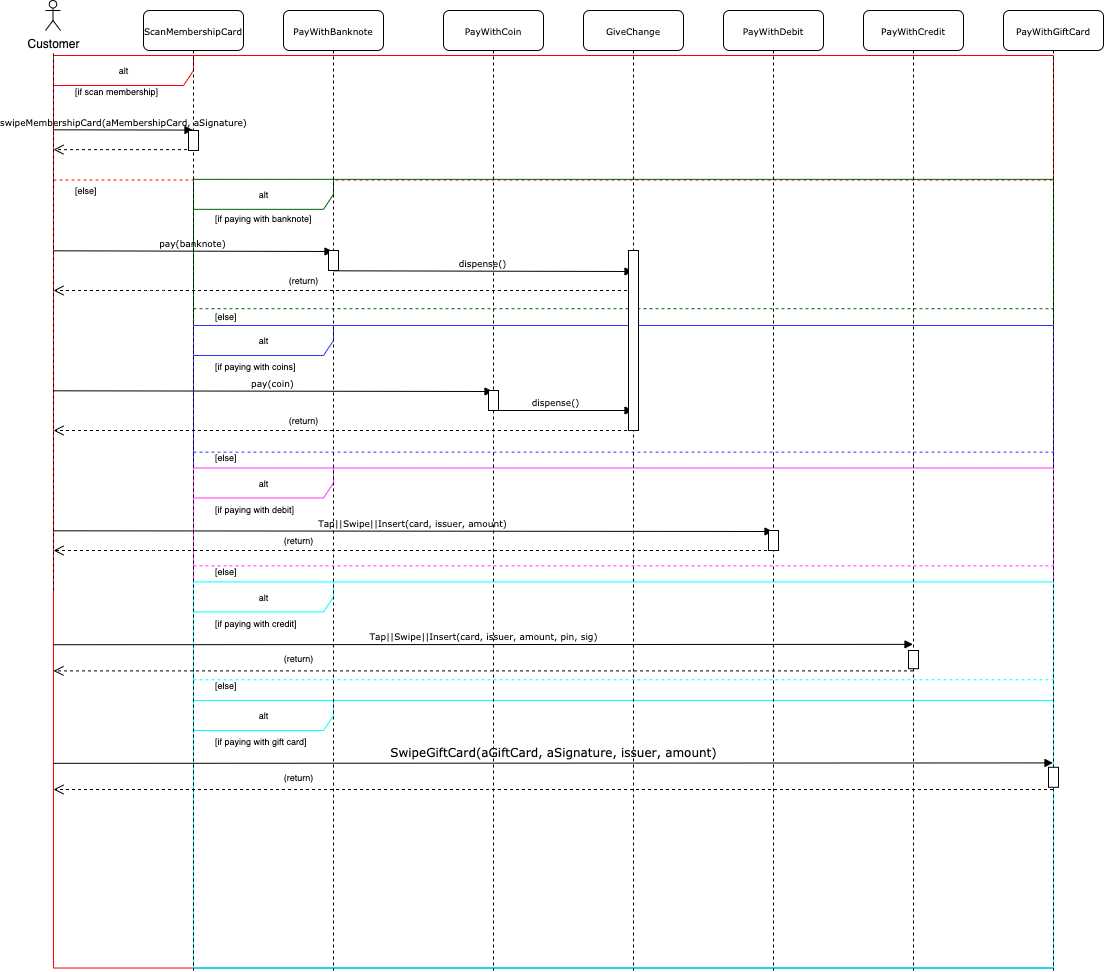

The diagram above was exported from draw.io. Its source (the exported page's mxGraphModel, read from the mxfile embedded in the PNG):
<mxGraphModel dx="2121" dy="659" grid="1" gridSize="10" guides="1" tooltips="1" connect="1" arrows="1" fold="1" page="1" pageScale="1" pageWidth="1100" pageHeight="850" background="#ffffff" math="0" shadow="0">
  <root>
    <mxCell id="0" />
    <mxCell id="1" parent="0" />
    <mxCell id="V0B1RpwGUETJhOsCKjkb-12" value="alt" style="shape=umlFrame;tabWidth=110;tabHeight=30;tabPosition=left;html=1;boundedLbl=1;labelInHeader=1;width=140;height=30;fontSize=9;strokeColor=#FF0000;" parent="1" vertex="1">
      <mxGeometry x="10" y="125" width="1000" height="912.5225925925926" as="geometry" />
    </mxCell>
    <mxCell id="V0B1RpwGUETJhOsCKjkb-13" value="[if scan membership]" style="text;fontSize=9;" parent="V0B1RpwGUETJhOsCKjkb-12" vertex="1">
      <mxGeometry width="100" height="20" relative="1" as="geometry">
        <mxPoint x="20" y="25" as="offset" />
      </mxGeometry>
    </mxCell>
    <mxCell id="V0B1RpwGUETJhOsCKjkb-14" value="" style="line;strokeWidth=1;dashed=1;labelPosition=center;verticalLabelPosition=bottom;align=left;verticalAlign=top;spacingLeft=20;spacingTop=15;fontSize=9;strokeColor=#FF0000;" parent="V0B1RpwGUETJhOsCKjkb-12" vertex="1">
      <mxGeometry y="113.93518518518518" width="999.9999999999999" height="21.201851851851853" as="geometry" />
    </mxCell>
    <mxCell id="V0B1RpwGUETJhOsCKjkb-15" value="" style="html=1;verticalAlign=bottom;endArrow=open;dashed=1;endSize=8;labelBackgroundColor=none;fontFamily=Verdana;fontSize=12;edgeStyle=elbowEdgeStyle;elbow=vertical;" parent="V0B1RpwGUETJhOsCKjkb-12" source="7baba1c4bc27f4b0-8" edge="1">
      <mxGeometry relative="1" as="geometry">
        <mxPoint y="94.12037037037037" as="targetPoint" />
        <Array as="points">
          <mxPoint x="100" y="94.12037037037037" />
        </Array>
        <mxPoint x="400" y="84.21296296296296" as="sourcePoint" />
      </mxGeometry>
    </mxCell>
    <mxCell id="7baba1c4bc27f4b0-11" value="&lt;p class=&quot;p1&quot; style=&quot;margin: 0px ; font-stretch: normal ; line-height: normal ; font-size: 9px&quot;&gt;&lt;span class=&quot;s1&quot;&gt;swipeMembershipCard&lt;/span&gt;&lt;span class=&quot;s2&quot;&gt;(&lt;/span&gt;aMembershipCard&lt;span class=&quot;s5&quot;&gt;,&lt;/span&gt;&lt;span class=&quot;s4&quot;&gt;&amp;nbsp;&lt;/span&gt;aSignature&lt;span class=&quot;s2&quot;&gt;)&lt;/span&gt;&lt;/p&gt;" style="html=1;verticalAlign=bottom;endArrow=block;labelBackgroundColor=none;fontFamily=Verdana;fontSize=12;edgeStyle=elbowEdgeStyle;elbow=vertical;" parent="V0B1RpwGUETJhOsCKjkb-12" target="7baba1c4bc27f4b0-8" edge="1">
      <mxGeometry relative="1" as="geometry">
        <mxPoint y="74.30555555555556" as="sourcePoint" />
        <mxPoint x="110" y="74.30555555555556" as="targetPoint" />
      </mxGeometry>
    </mxCell>
    <mxCell id="V0B1RpwGUETJhOsCKjkb-17" value="alt" style="shape=umlFrame;tabWidth=110;tabHeight=30;tabPosition=left;html=1;boundedLbl=1;labelInHeader=1;width=140;height=30;fontSize=9;strokeColor=#006600;" parent="V0B1RpwGUETJhOsCKjkb-12" vertex="1">
      <mxGeometry x="140" y="123.84259259259258" width="860" height="788.68" as="geometry" />
    </mxCell>
    <mxCell id="V0B1RpwGUETJhOsCKjkb-18" value="[if paying with banknote]" style="text;fontSize=9;" parent="V0B1RpwGUETJhOsCKjkb-17" vertex="1">
      <mxGeometry width="100" height="20" relative="1" as="geometry">
        <mxPoint x="20" y="28" as="offset" />
      </mxGeometry>
    </mxCell>
    <mxCell id="V0B1RpwGUETJhOsCKjkb-19" value="" style="line;strokeWidth=1;dashed=1;labelPosition=center;verticalLabelPosition=bottom;align=left;verticalAlign=top;spacingLeft=20;spacingTop=15;fontSize=9;strokeColor=#006600;" parent="V0B1RpwGUETJhOsCKjkb-17" vertex="1">
      <mxGeometry y="121.15870370370368" width="860" height="16.446296296296293" as="geometry" />
    </mxCell>
    <mxCell id="V0B1RpwGUETJhOsCKjkb-21" value="[else]" style="text;fontSize=9;" parent="V0B1RpwGUETJhOsCKjkb-17" vertex="1">
      <mxGeometry x="20" y="126.16000000000008" width="100" height="20" as="geometry" />
    </mxCell>
    <mxCell id="V0B1RpwGUETJhOsCKjkb-23" value="&lt;p class=&quot;p1&quot; style=&quot;margin: 0px ; font-stretch: normal ; line-height: normal ; font-size: 9px&quot;&gt;dispense()&lt;/p&gt;" style="html=1;verticalAlign=bottom;endArrow=block;labelBackgroundColor=none;fontFamily=Verdana;fontSize=12;edgeStyle=elbowEdgeStyle;elbow=vertical;" parent="V0B1RpwGUETJhOsCKjkb-17" target="7baba1c4bc27f4b0-4" edge="1">
      <mxGeometry relative="1" as="geometry">
        <mxPoint x="140" y="91.46296296296296" as="sourcePoint" />
        <mxPoint x="419.5" y="91.15740740740742" as="targetPoint" />
      </mxGeometry>
    </mxCell>
    <mxCell id="V0B1RpwGUETJhOsCKjkb-25" value="&lt;font color=&quot;#000000&quot;&gt;alt&lt;/font&gt;" style="shape=umlFrame;tabWidth=110;tabHeight=30;tabPosition=left;html=1;boundedLbl=1;labelInHeader=1;width=140;height=30;fontSize=9;fontColor=#006600;strokeColor=#3333FF;" parent="V0B1RpwGUETJhOsCKjkb-17" vertex="1">
      <mxGeometry y="146.16" width="860" height="642.52" as="geometry" />
    </mxCell>
    <mxCell id="V0B1RpwGUETJhOsCKjkb-27" value="" style="line;strokeWidth=1;dashed=1;labelPosition=center;verticalLabelPosition=bottom;align=left;verticalAlign=top;spacingLeft=20;spacingTop=15;strokeColor=#3333FF;" parent="V0B1RpwGUETJhOsCKjkb-25" vertex="1">
      <mxGeometry y="121.36999999999999" width="860" height="10.5536" as="geometry" />
    </mxCell>
    <mxCell id="V0B1RpwGUETJhOsCKjkb-28" value="[if paying with coins]" style="text;fontSize=9;" parent="V0B1RpwGUETJhOsCKjkb-25" vertex="1">
      <mxGeometry x="20.000344827586204" y="29.9935361185185" width="296.55172413793105" height="21.1072" as="geometry" />
    </mxCell>
    <mxCell id="V0B1RpwGUETJhOsCKjkb-29" value="[else]" style="text;fontSize=9;" parent="V0B1RpwGUETJhOsCKjkb-25" vertex="1">
      <mxGeometry x="20.000344827586204" y="121.37273611851849" width="296.55172413793105" height="21.1072" as="geometry" />
    </mxCell>
    <mxCell id="V0B1RpwGUETJhOsCKjkb-31" value="&lt;p class=&quot;p1&quot; style=&quot;margin: 0px ; font-stretch: normal ; line-height: normal ; font-size: 9px&quot;&gt;dispense()&lt;/p&gt;" style="html=1;verticalAlign=bottom;endArrow=block;labelBackgroundColor=none;fontFamily=Verdana;fontSize=12;edgeStyle=elbowEdgeStyle;elbow=vertical;exitX=0.7;exitY=1;exitDx=0;exitDy=0;exitPerimeter=0;" parent="V0B1RpwGUETJhOsCKjkb-25" source="V0B1RpwGUETJhOsCKjkb-54" edge="1">
      <mxGeometry x="-0.1307" relative="1" as="geometry">
        <mxPoint x="140" y="85.30296296296297" as="sourcePoint" />
        <mxPoint x="439.5" y="84.99740740740742" as="targetPoint" />
        <Array as="points">
          <mxPoint x="300" y="85" />
        </Array>
        <mxPoint as="offset" />
      </mxGeometry>
    </mxCell>
    <mxCell id="V0B1RpwGUETJhOsCKjkb-32" value="" style="html=1;verticalAlign=bottom;endArrow=open;dashed=1;endSize=8;labelBackgroundColor=none;fontFamily=Verdana;fontSize=12;edgeStyle=elbowEdgeStyle;elbow=vertical;" parent="V0B1RpwGUETJhOsCKjkb-25" edge="1">
      <mxGeometry relative="1" as="geometry">
        <mxPoint x="-140" y="104.99777777777774" as="targetPoint" />
        <Array as="points">
          <mxPoint x="-40" y="104.9977777777778" />
        </Array>
        <mxPoint x="439.5" y="104.99777777777774" as="sourcePoint" />
      </mxGeometry>
    </mxCell>
    <mxCell id="V0B1RpwGUETJhOsCKjkb-59" value="&lt;font color=&quot;#000000&quot;&gt;alt&lt;/font&gt;" style="shape=umlFrame;tabWidth=110;tabHeight=30;tabPosition=left;html=1;boundedLbl=1;labelInHeader=1;width=140;height=30;fontSize=9;fontColor=#006600;strokeColor=#FF33FF;" parent="V0B1RpwGUETJhOsCKjkb-25" vertex="1">
      <mxGeometry y="142.48" width="860" height="500.03999999999996" as="geometry" />
    </mxCell>
    <mxCell id="V0B1RpwGUETJhOsCKjkb-60" value="" style="line;strokeWidth=1;dashed=1;labelPosition=center;verticalLabelPosition=bottom;align=left;verticalAlign=top;spacingLeft=20;spacingTop=15;strokeColor=#FF33FF;" parent="V0B1RpwGUETJhOsCKjkb-59" vertex="1">
      <mxGeometry y="92.51999999999998" width="860" height="10.7008" as="geometry" />
    </mxCell>
    <mxCell id="V0B1RpwGUETJhOsCKjkb-61" value="[if paying with debit]" style="text;fontSize=9;" parent="V0B1RpwGUETJhOsCKjkb-59" vertex="1">
      <mxGeometry x="20.000344827586204" y="30.411881376690676" width="296.55172413793105" height="21.4016" as="geometry" />
    </mxCell>
    <mxCell id="V0B1RpwGUETJhOsCKjkb-62" value="[else]" style="text;fontSize=9;" parent="V0B1RpwGUETJhOsCKjkb-59" vertex="1">
      <mxGeometry x="20.000344827586204" y="92.52277428148145" width="296.55172413793105" height="21.4016" as="geometry" />
    </mxCell>
    <mxCell id="V0B1RpwGUETJhOsCKjkb-71" value="&lt;p class=&quot;p1&quot; style=&quot;margin: 0px ; font-stretch: normal ; line-height: normal ; font-size: 9px&quot;&gt;Tap||Swipe||Insert(card, issuer, amount)&lt;/p&gt;" style="html=1;verticalAlign=bottom;endArrow=block;labelBackgroundColor=none;fontFamily=Verdana;fontSize=12;edgeStyle=elbowEdgeStyle;elbow=vertical;" parent="V0B1RpwGUETJhOsCKjkb-59" target="7baba1c4bc27f4b0-5" edge="1">
      <mxGeometry relative="1" as="geometry">
        <mxPoint x="-140" y="62.82296296296295" as="sourcePoint" />
        <mxPoint x="139.5" y="62.517407407407404" as="targetPoint" />
      </mxGeometry>
    </mxCell>
    <mxCell id="8rACQRGCXeRmLiSowjo5-1" value="&lt;font color=&quot;#000000&quot;&gt;(return)&lt;/font&gt;" style="text;html=1;align=center;verticalAlign=middle;resizable=0;points=[];autosize=1;strokeColor=none;fontSize=9;fontColor=#006600;" vertex="1" parent="V0B1RpwGUETJhOsCKjkb-59">
      <mxGeometry x="80" y="62.517407407407404" width="50" height="20" as="geometry" />
    </mxCell>
    <mxCell id="8rACQRGCXeRmLiSowjo5-2" value="&lt;font color=&quot;#000000&quot;&gt;alt&lt;/font&gt;" style="shape=umlFrame;tabWidth=110;tabHeight=30;tabPosition=left;html=1;boundedLbl=1;labelInHeader=1;width=140;height=30;fontSize=9;fontColor=#006600;strokeColor=#00FFFF;" vertex="1" parent="V0B1RpwGUETJhOsCKjkb-59">
      <mxGeometry y="113.91999999999996" width="860" height="386.12" as="geometry" />
    </mxCell>
    <mxCell id="8rACQRGCXeRmLiSowjo5-3" value="" style="line;strokeWidth=1;dashed=1;labelPosition=center;verticalLabelPosition=bottom;align=left;verticalAlign=top;spacingLeft=20;spacingTop=15;strokeColor=#00FFFF;" vertex="1" parent="8rACQRGCXeRmLiSowjo5-2">
      <mxGeometry y="92.51999999999998" width="860" height="10.7008" as="geometry" />
    </mxCell>
    <mxCell id="8rACQRGCXeRmLiSowjo5-4" value="[if paying with credit]" style="text;fontSize=9;" vertex="1" parent="8rACQRGCXeRmLiSowjo5-2">
      <mxGeometry x="20.000344827586204" y="30.411881376690676" width="296.55172413793105" height="21.4016" as="geometry" />
    </mxCell>
    <mxCell id="8rACQRGCXeRmLiSowjo5-5" value="[else]" style="text;fontSize=9;" vertex="1" parent="8rACQRGCXeRmLiSowjo5-2">
      <mxGeometry x="20.000344827586204" y="92.52277428148145" width="296.55172413793105" height="21.4016" as="geometry" />
    </mxCell>
    <mxCell id="8rACQRGCXeRmLiSowjo5-6" value="&lt;p class=&quot;p1&quot; style=&quot;margin: 0px ; font-stretch: normal ; line-height: normal ; font-size: 9px&quot;&gt;Tap||Swipe||Insert(card, issuer, amount, pin, sig)&lt;/p&gt;" style="html=1;verticalAlign=bottom;endArrow=block;labelBackgroundColor=none;fontFamily=Verdana;fontSize=12;edgeStyle=elbowEdgeStyle;elbow=vertical;" edge="1" parent="8rACQRGCXeRmLiSowjo5-2" target="7baba1c4bc27f4b0-6">
      <mxGeometry relative="1" as="geometry">
        <mxPoint x="-140" y="62.82296296296295" as="sourcePoint" />
        <mxPoint x="139.5" y="62.517407407407404" as="targetPoint" />
      </mxGeometry>
    </mxCell>
    <mxCell id="8rACQRGCXeRmLiSowjo5-8" value="" style="html=1;verticalAlign=bottom;endArrow=open;dashed=1;endSize=8;labelBackgroundColor=none;fontFamily=Verdana;fontSize=12;edgeStyle=elbowEdgeStyle;elbow=vertical;startArrow=none;" edge="1" parent="8rACQRGCXeRmLiSowjo5-2" source="7baba1c4bc27f4b0-6">
      <mxGeometry relative="1" as="geometry">
        <mxPoint x="-140" y="88.59740740740745" as="targetPoint" />
        <Array as="points">
          <mxPoint x="50" y="89" />
        </Array>
        <mxPoint x="579.5" y="78.59777777777776" as="sourcePoint" />
      </mxGeometry>
    </mxCell>
    <mxCell id="8rACQRGCXeRmLiSowjo5-9" value="&lt;font color=&quot;#000000&quot;&gt;(return)&lt;/font&gt;" style="text;html=1;align=center;verticalAlign=middle;resizable=0;points=[];autosize=1;strokeColor=none;fontSize=9;fontColor=#006600;" vertex="1" parent="8rACQRGCXeRmLiSowjo5-2">
      <mxGeometry x="80" y="66.79740740740749" width="50" height="20" as="geometry" />
    </mxCell>
    <mxCell id="8rACQRGCXeRmLiSowjo5-36" value="&lt;font color=&quot;#000000&quot;&gt;alt&lt;/font&gt;" style="shape=umlFrame;tabWidth=110;tabHeight=30;tabPosition=left;html=1;boundedLbl=1;labelInHeader=1;width=140;height=30;fontSize=9;fontColor=#006600;strokeColor=#00FFFF;" vertex="1" parent="8rACQRGCXeRmLiSowjo5-2">
      <mxGeometry y="118.60000000000002" width="860" height="267.52" as="geometry" />
    </mxCell>
    <mxCell id="8rACQRGCXeRmLiSowjo5-38" value="[if paying with gift card]" style="text;fontSize=9;" vertex="1" parent="8rACQRGCXeRmLiSowjo5-36">
      <mxGeometry x="20.000344827586204" y="30.411881376690676" width="296.55172413793105" height="21.4016" as="geometry" />
    </mxCell>
    <mxCell id="8rACQRGCXeRmLiSowjo5-40" value="&lt;p class=&quot;p1&quot; style=&quot;margin: 0px ; font-stretch: normal ; line-height: normal&quot;&gt;&lt;span class=&quot;s1&quot;&gt;SwipeGiftCard&lt;/span&gt;&lt;span class=&quot;s2&quot;&gt;(&lt;/span&gt;&lt;span class=&quot;s4&quot;&gt;aGiftCard&lt;/span&gt;&lt;span class=&quot;s5&quot;&gt;,&lt;/span&gt;&lt;span class=&quot;s3&quot;&gt;&amp;nbsp;&lt;/span&gt;&lt;span class=&quot;s4&quot;&gt;aSignature&lt;/span&gt;&lt;span class=&quot;s5&quot;&gt;,&lt;/span&gt;&lt;span class=&quot;s3&quot;&gt;&amp;nbsp;&lt;/span&gt;&lt;span class=&quot;s4&quot;&gt;issuer&lt;/span&gt;&lt;span class=&quot;s5&quot;&gt;,&lt;/span&gt;&lt;span class=&quot;s3&quot;&gt;&amp;nbsp;&lt;/span&gt;&lt;span class=&quot;s4&quot;&gt;amount&lt;/span&gt;&lt;span class=&quot;s2&quot;&gt;)&lt;/span&gt;&lt;/p&gt;" style="html=1;verticalAlign=bottom;endArrow=block;labelBackgroundColor=none;fontFamily=Verdana;fontSize=12;edgeStyle=elbowEdgeStyle;elbow=vertical;" edge="1" parent="8rACQRGCXeRmLiSowjo5-36" target="7baba1c4bc27f4b0-7">
      <mxGeometry relative="1" as="geometry">
        <mxPoint x="-140" y="62.82296296296295" as="sourcePoint" />
        <mxPoint x="139.5" y="62.517407407407404" as="targetPoint" />
      </mxGeometry>
    </mxCell>
    <mxCell id="8rACQRGCXeRmLiSowjo5-41" value="" style="html=1;verticalAlign=bottom;endArrow=open;dashed=1;endSize=8;labelBackgroundColor=none;fontFamily=Verdana;fontSize=12;edgeStyle=elbowEdgeStyle;elbow=vertical;startArrow=none;" edge="1" parent="8rACQRGCXeRmLiSowjo5-36" source="7baba1c4bc27f4b0-7">
      <mxGeometry relative="1" as="geometry">
        <mxPoint x="-140" y="88.59740740740745" as="targetPoint" />
        <Array as="points">
          <mxPoint x="50" y="89" />
        </Array>
        <mxPoint x="579.5" y="78.59777777777776" as="sourcePoint" />
      </mxGeometry>
    </mxCell>
    <mxCell id="8rACQRGCXeRmLiSowjo5-42" value="&lt;font color=&quot;#000000&quot;&gt;(return)&lt;/font&gt;" style="text;html=1;align=center;verticalAlign=middle;resizable=0;points=[];autosize=1;strokeColor=none;fontSize=9;fontColor=#006600;" vertex="1" parent="8rACQRGCXeRmLiSowjo5-36">
      <mxGeometry x="80" y="66.79740740740749" width="50" height="20" as="geometry" />
    </mxCell>
    <mxCell id="V0B1RpwGUETJhOsCKjkb-76" value="&lt;font color=&quot;#000000&quot;&gt;(return)&lt;/font&gt;" style="text;html=1;align=center;verticalAlign=middle;resizable=0;points=[];autosize=1;strokeColor=none;fontSize=9;fontColor=#006600;" parent="V0B1RpwGUETJhOsCKjkb-25" vertex="1">
      <mxGeometry x="85" y="84.99740740740742" width="50" height="20" as="geometry" />
    </mxCell>
    <mxCell id="V0B1RpwGUETJhOsCKjkb-74" value="&lt;font color=&quot;#000000&quot;&gt;(return)&lt;/font&gt;" style="text;html=1;align=center;verticalAlign=middle;resizable=0;points=[];autosize=1;strokeColor=none;fontSize=9;fontColor=#006600;" parent="V0B1RpwGUETJhOsCKjkb-17" vertex="1">
      <mxGeometry x="85" y="91.15740740740742" width="50" height="20" as="geometry" />
    </mxCell>
    <mxCell id="V0B1RpwGUETJhOsCKjkb-20" value="[else]" style="text;fontSize=9;" parent="V0B1RpwGUETJhOsCKjkb-12" vertex="1">
      <mxGeometry x="20" y="123.83999999999999" width="100" height="20" as="geometry" />
    </mxCell>
    <mxCell id="V0B1RpwGUETJhOsCKjkb-22" value="&lt;p class=&quot;p1&quot; style=&quot;margin: 0px ; font-stretch: normal ; line-height: normal ; font-size: 9px&quot;&gt;&lt;span class=&quot;s1&quot;&gt;pay&lt;/span&gt;&lt;span class=&quot;s2&quot;&gt;(&lt;/span&gt;&lt;span class=&quot;s4&quot;&gt;banknote&lt;/span&gt;&lt;span class=&quot;s2&quot;&gt;)&lt;/span&gt;&lt;/p&gt;" style="html=1;verticalAlign=bottom;endArrow=block;labelBackgroundColor=none;fontFamily=Verdana;fontSize=12;edgeStyle=elbowEdgeStyle;elbow=vertical;" parent="V0B1RpwGUETJhOsCKjkb-12" target="7baba1c4bc27f4b0-2" edge="1">
      <mxGeometry relative="1" as="geometry">
        <mxPoint y="195.30555555555554" as="sourcePoint" />
        <mxPoint x="100" y="195" as="targetPoint" />
      </mxGeometry>
    </mxCell>
    <mxCell id="V0B1RpwGUETJhOsCKjkb-24" value="" style="html=1;verticalAlign=bottom;endArrow=open;dashed=1;endSize=8;labelBackgroundColor=none;fontFamily=Verdana;fontSize=12;edgeStyle=elbowEdgeStyle;elbow=vertical;" parent="V0B1RpwGUETJhOsCKjkb-12" source="7baba1c4bc27f4b0-4" edge="1">
      <mxGeometry relative="1" as="geometry">
        <mxPoint y="235.00037037037032" as="targetPoint" />
        <Array as="points">
          <mxPoint x="100" y="235.00037037037038" />
        </Array>
        <mxPoint x="139.5" y="235.00037037037032" as="sourcePoint" />
      </mxGeometry>
    </mxCell>
    <mxCell id="V0B1RpwGUETJhOsCKjkb-30" value="&lt;p class=&quot;p1&quot; style=&quot;margin: 0px ; font-stretch: normal ; line-height: normal ; font-size: 9px&quot;&gt;&lt;span class=&quot;s1&quot;&gt;pay&lt;/span&gt;&lt;span class=&quot;s2&quot;&gt;(&lt;/span&gt;&lt;span class=&quot;s4&quot;&gt;coin&lt;/span&gt;&lt;span class=&quot;s2&quot;&gt;)&lt;/span&gt;&lt;/p&gt;" style="html=1;verticalAlign=bottom;endArrow=block;labelBackgroundColor=none;fontFamily=Verdana;fontSize=12;edgeStyle=elbowEdgeStyle;elbow=vertical;" parent="V0B1RpwGUETJhOsCKjkb-12" target="7baba1c4bc27f4b0-3" edge="1">
      <mxGeometry relative="1" as="geometry">
        <mxPoint y="335.30555555555554" as="sourcePoint" />
        <mxPoint x="279.5" y="335" as="targetPoint" />
      </mxGeometry>
    </mxCell>
    <mxCell id="V0B1RpwGUETJhOsCKjkb-77" value="" style="html=1;verticalAlign=bottom;endArrow=open;dashed=1;endSize=8;labelBackgroundColor=none;fontFamily=Verdana;fontSize=12;edgeStyle=elbowEdgeStyle;elbow=vertical;" parent="V0B1RpwGUETJhOsCKjkb-12" source="7baba1c4bc27f4b0-5" edge="1">
      <mxGeometry relative="1" as="geometry">
        <mxPoint y="495.0003703703703" as="targetPoint" />
        <Array as="points">
          <mxPoint x="100" y="495.0003703703703" />
        </Array>
        <mxPoint x="579.5" y="495.0003703703703" as="sourcePoint" />
      </mxGeometry>
    </mxCell>
    <mxCell id="7baba1c4bc27f4b0-2" value="&lt;font style=&quot;font-size: 9px&quot;&gt;PayWithBanknote&lt;/font&gt;" style="shape=umlLifeline;perimeter=lifelinePerimeter;whiteSpace=wrap;html=1;container=1;collapsible=0;recursiveResize=0;outlineConnect=0;rounded=1;shadow=0;comic=0;labelBackgroundColor=none;strokeWidth=1;fontFamily=Verdana;fontSize=12;align=center;" parent="1" vertex="1">
      <mxGeometry x="240" y="80" width="100" height="960" as="geometry" />
    </mxCell>
    <mxCell id="V0B1RpwGUETJhOsCKjkb-33" value="" style="html=1;points=[];perimeter=orthogonalPerimeter;fontSize=9;" parent="7baba1c4bc27f4b0-2" vertex="1">
      <mxGeometry x="45" y="240" width="10" height="20" as="geometry" />
    </mxCell>
    <mxCell id="7baba1c4bc27f4b0-3" value="&lt;font style=&quot;font-size: 9px&quot;&gt;PayWithCoin&lt;/font&gt;" style="shape=umlLifeline;perimeter=lifelinePerimeter;whiteSpace=wrap;html=1;container=1;collapsible=0;recursiveResize=0;outlineConnect=0;rounded=1;shadow=0;comic=0;labelBackgroundColor=none;strokeWidth=1;fontFamily=Verdana;fontSize=12;align=center;" parent="1" vertex="1">
      <mxGeometry x="400" y="80" width="100" height="960" as="geometry" />
    </mxCell>
    <mxCell id="V0B1RpwGUETJhOsCKjkb-54" value="" style="html=1;points=[];perimeter=orthogonalPerimeter;fontSize=9;" parent="7baba1c4bc27f4b0-3" vertex="1">
      <mxGeometry x="45" y="380" width="10" height="20" as="geometry" />
    </mxCell>
    <mxCell id="7baba1c4bc27f4b0-4" value="&lt;font style=&quot;font-size: 9px&quot;&gt;GiveChange&lt;/font&gt;" style="shape=umlLifeline;perimeter=lifelinePerimeter;whiteSpace=wrap;html=1;container=1;collapsible=0;recursiveResize=0;outlineConnect=0;rounded=1;shadow=0;comic=0;labelBackgroundColor=none;strokeWidth=1;fontFamily=Verdana;fontSize=12;align=center;" parent="1" vertex="1">
      <mxGeometry x="540" y="80" width="100" height="960" as="geometry" />
    </mxCell>
    <mxCell id="V0B1RpwGUETJhOsCKjkb-55" value="" style="html=1;points=[];perimeter=orthogonalPerimeter;fontSize=9;" parent="7baba1c4bc27f4b0-4" vertex="1">
      <mxGeometry x="45" y="240" width="10" height="180" as="geometry" />
    </mxCell>
    <mxCell id="7baba1c4bc27f4b0-5" value="&lt;span style=&quot;font-size: 9px&quot;&gt;PayWithDebit&lt;/span&gt;" style="shape=umlLifeline;perimeter=lifelinePerimeter;whiteSpace=wrap;html=1;container=1;collapsible=0;recursiveResize=0;outlineConnect=0;rounded=1;shadow=0;comic=0;labelBackgroundColor=none;strokeWidth=1;fontFamily=Verdana;fontSize=12;align=center;" parent="1" vertex="1">
      <mxGeometry x="680" y="80" width="100" height="960" as="geometry" />
    </mxCell>
    <mxCell id="8rACQRGCXeRmLiSowjo5-11" value="" style="html=1;points=[];perimeter=orthogonalPerimeter;fontSize=9;" vertex="1" parent="7baba1c4bc27f4b0-5">
      <mxGeometry x="45" y="520" width="10" height="20" as="geometry" />
    </mxCell>
    <mxCell id="7baba1c4bc27f4b0-6" value="&lt;span style=&quot;font-size: 9px&quot;&gt;PayWithCredit&lt;/span&gt;" style="shape=umlLifeline;perimeter=lifelinePerimeter;whiteSpace=wrap;html=1;container=1;collapsible=0;recursiveResize=0;outlineConnect=0;rounded=1;shadow=0;comic=0;labelBackgroundColor=none;strokeWidth=1;fontFamily=Verdana;fontSize=12;align=center;" parent="1" vertex="1">
      <mxGeometry x="820" y="80" width="100" height="960" as="geometry" />
    </mxCell>
    <mxCell id="8rACQRGCXeRmLiSowjo5-12" value="" style="html=1;points=[];perimeter=orthogonalPerimeter;fontSize=9;" vertex="1" parent="7baba1c4bc27f4b0-6">
      <mxGeometry x="45" y="640" width="10" height="18.2" as="geometry" />
    </mxCell>
    <mxCell id="7baba1c4bc27f4b0-7" value="&lt;span style=&quot;font-size: 9px&quot;&gt;PayWithGiftCard&lt;/span&gt;" style="shape=umlLifeline;perimeter=lifelinePerimeter;whiteSpace=wrap;html=1;container=1;collapsible=0;recursiveResize=0;outlineConnect=0;rounded=1;shadow=0;comic=0;labelBackgroundColor=none;strokeWidth=1;fontFamily=Verdana;fontSize=12;align=center;" parent="1" vertex="1">
      <mxGeometry x="960" y="80" width="100" height="960" as="geometry" />
    </mxCell>
    <mxCell id="8rACQRGCXeRmLiSowjo5-44" value="" style="html=1;points=[];perimeter=orthogonalPerimeter;fontSize=9;" vertex="1" parent="7baba1c4bc27f4b0-7">
      <mxGeometry x="45" y="756.8" width="10" height="20" as="geometry" />
    </mxCell>
    <mxCell id="7baba1c4bc27f4b0-8" value="&lt;font style=&quot;font-size: 9px&quot;&gt;ScanMembershipCard&lt;/font&gt;" style="shape=umlLifeline;perimeter=lifelinePerimeter;whiteSpace=wrap;html=1;container=1;collapsible=0;recursiveResize=0;outlineConnect=0;rounded=1;shadow=0;comic=0;labelBackgroundColor=none;strokeWidth=1;fontFamily=Verdana;fontSize=12;align=center;" parent="1" vertex="1">
      <mxGeometry x="100" y="80" width="100" height="960" as="geometry" />
    </mxCell>
    <mxCell id="V0B1RpwGUETJhOsCKjkb-16" value="" style="html=1;points=[];perimeter=orthogonalPerimeter;fontSize=9;" parent="7baba1c4bc27f4b0-8" vertex="1">
      <mxGeometry x="45" y="120" width="10" height="20" as="geometry" />
    </mxCell>
    <mxCell id="V0B1RpwGUETJhOsCKjkb-1" value="Customer" style="shape=umlActor;verticalLabelPosition=bottom;verticalAlign=top;html=1;outlineConnect=0;" parent="1" vertex="1">
      <mxGeometry x="2" y="70" width="15" height="30" as="geometry" />
    </mxCell>
    <mxCell id="V0B1RpwGUETJhOsCKjkb-3" value="" style="endArrow=none;dashed=1;html=1;" parent="1" edge="1">
      <mxGeometry width="50" height="50" relative="1" as="geometry">
        <mxPoint x="10" y="660" as="sourcePoint" />
        <mxPoint x="10" y="120" as="targetPoint" />
      </mxGeometry>
    </mxCell>
  </root>
</mxGraphModel>